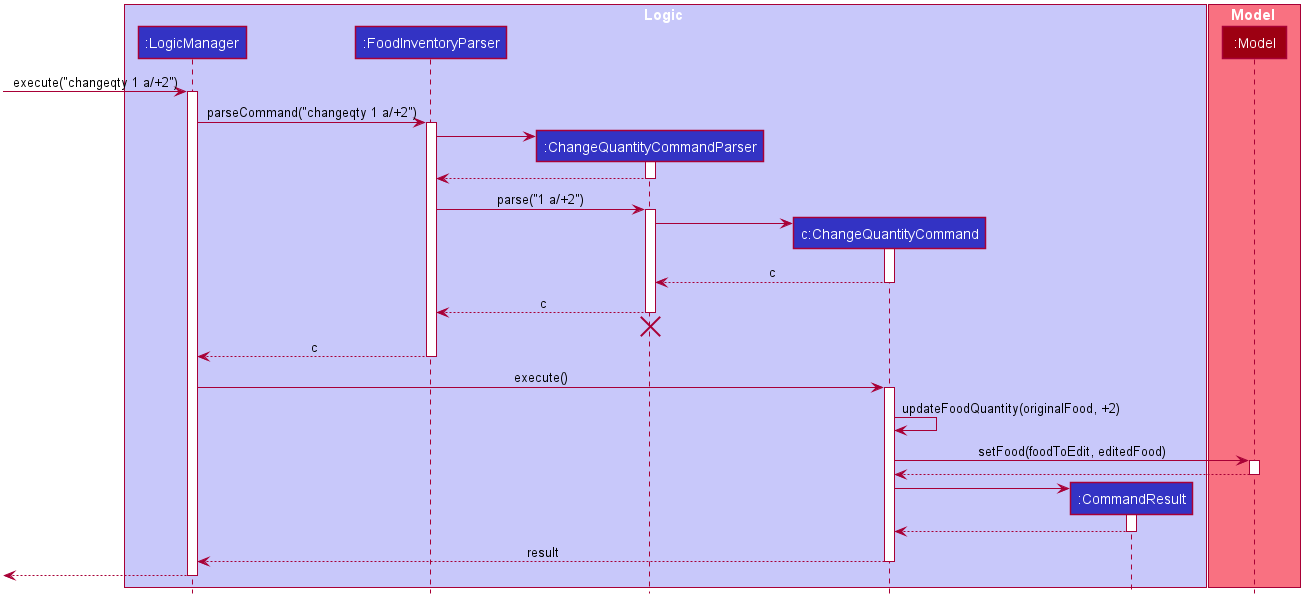

The diagram above was rendered by PlantUML. Its source (embedded in the PNG):
@startuml








skinparam BackgroundColor #FFFFFFF

skinparam Shadowing false

skinparam Class {
    FontColor #FFFFFF
    BorderThickness 1
    BorderColor #FFFFFF
    StereotypeFontColor #FFFFFF
    FontName Arial
}

skinparam Actor {
    BorderColor #000000
    Color #000000
    FontName Arial
}

skinparam Sequence {
    MessageAlign center
    BoxFontSize 15
    BoxPadding 0
    BoxFontColor #FFFFFF
    FontName Arial
}

skinparam Participant {
    FontColor #FFFFFFF
    Padding 20
}

skinparam MinClassWidth 50
skinparam ParticipantPadding 10
skinparam Shadowing false
skinparam DefaultTextAlignment center
skinparam packageStyle Rectangle

hide footbox
hide members
hide circle

box Logic #C8C8FA
participant ":LogicManager" as LogicManager #3333C4
participant ":FoodInventoryParser" as FoodInventoryParser #3333C4
participant ":ChangeQuantityCommandParser" as ChangeQuantityCommandParser #3333C4
participant "c:ChangeQuantityCommand" as ChangeQuantityCommand #3333C4
participant ":CommandResult" as CommandResult #3333C4
end box

box Model #F97181
participant ":Model" as Model #9D0012
end box

[-> LogicManager : execute("changeqty 1 a/+2")
activate LogicManager

LogicManager -> FoodInventoryParser : parseCommand("changeqty 1 a/+2")
activate FoodInventoryParser

create ChangeQuantityCommandParser
FoodInventoryParser -> ChangeQuantityCommandParser
activate ChangeQuantityCommandParser

ChangeQuantityCommandParser --> FoodInventoryParser
deactivate ChangeQuantityCommandParser

FoodInventoryParser -> ChangeQuantityCommandParser : parse("1 a/+2")
activate ChangeQuantityCommandParser

create ChangeQuantityCommand
ChangeQuantityCommandParser -> ChangeQuantityCommand
activate ChangeQuantityCommand

ChangeQuantityCommand --> ChangeQuantityCommandParser : c
deactivate ChangeQuantityCommand

ChangeQuantityCommandParser --> FoodInventoryParser : c
deactivate ChangeQuantityCommandParser
ChangeQuantityCommandParser -[hidden]-> FoodInventoryParser
destroy ChangeQuantityCommandParser

FoodInventoryParser --> LogicManager : c
deactivate FoodInventoryParser

LogicManager -> ChangeQuantityCommand : execute()
activate ChangeQuantityCommand

ChangeQuantityCommand -> ChangeQuantityCommand : updateFoodQuantity(originalFood, +2)

ChangeQuantityCommand -> Model : setFood(foodToEdit, editedFood)
activate Model

Model --> ChangeQuantityCommand
deactivate Model

create CommandResult
ChangeQuantityCommand -> CommandResult
activate CommandResult

CommandResult --> ChangeQuantityCommand
deactivate CommandResult

ChangeQuantityCommand --> LogicManager : result
deactivate ChangeQuantityCommand

[<--LogicManager
deactivate LogicManager
@enduml